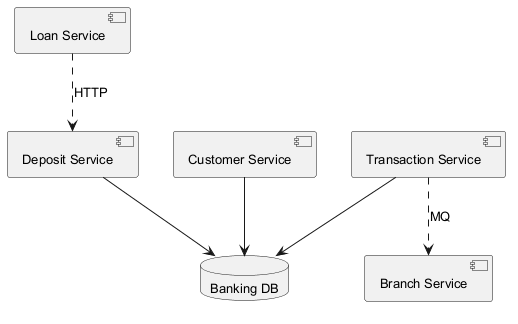

The diagram above was rendered by PlantUML. Its source (embedded in the PNG):
@startuml
skinparam backgroundColor #FFFFFF
skinparam classBackgroundColor #F3E5F5
skinparam classBorderColor #6A1B9A
skinparam defaultFontSize 13
component "Loan Service" as C_LoanService
component "Customer Service" as C_CustomerService
component "Deposit Service" as C_DepositService
component "Transaction Service" as C_TransactionService
component "Branch Service" as C_BranchService
database "Banking DB" as DB_banking
C_CustomerService --> DB_banking
C_DepositService --> DB_banking
C_TransactionService --> DB_banking
C_TransactionService ..> C_BranchService : MQ
C_LoanService ..> C_DepositService : HTTP
@enduml